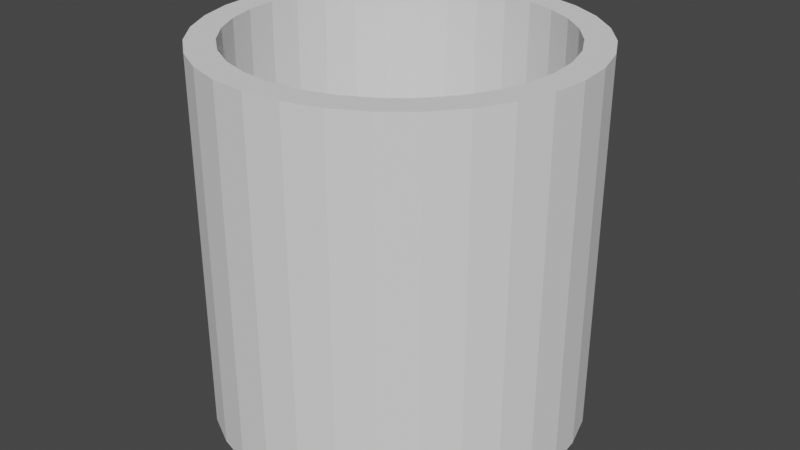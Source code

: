 # Source: cup.blend  (saved by Blender 2.93.20; exported with 4.5.12 LTS)
import bpy
from mathutils import Matrix  # noqa: F401  (used for matrix-valued properties, if any)

bpy.ops.wm.read_factory_settings(use_empty=True)
scene = bpy.context.scene
scene.name = 'Scene'

# ---- collections
col_collection = bpy.data.collections.new('Collection'); scene.collection.children.link(col_collection)

# ---- world
world_world = bpy.data.worlds.new('World'); scene.world = world_world
world_world.use_nodes = True; world_world.node_tree.nodes.clear()
_N = world_world.node_tree.nodes; _L = world_world.node_tree.links
n0 = _N.new('ShaderNodeOutputWorld'); n0.name = 'World Output'; n0.location = (300, 300)
n1 = _N.new('ShaderNodeBackground'); n1.name = 'Background'; n1.location = (10, 300)
n1.inputs[0].default_value = (0.05088, 0.05088, 0.05088, 1.0)
_L.new(n1.outputs[0], n0.inputs[0])
n0.is_active_output = True
world_world.color = (0.05088, 0.05088, 0.05088)
world_world.use_sun_shadow = False
world_world.sun_shadow_jitter_overblur = 0.0

# ---- meshes
me_cylinder = bpy.data.meshes.new('Cylinder')
me_cylinder.from_pydata([(0.0, 1.0, -1.0), (0.0, 1.0, 1.0), (0.1951, 0.9808, -1.0), (0.1951, 0.9808, 1.0), (0.3827, 0.9239, -1.0), (0.3827, 0.9239, 1.0), (0.5556, 0.8315, -1.0), (0.5556, 0.8315, 1.0), (0.7071, 0.7071, -1.0), (0.7071, 0.7071, 1.0), (0.8315, 0.5556, -1.0), (0.8315, 0.5556, 1.0), (0.9239, 0.3827, -1.0), (0.9239, 0.3827, 1.0), (0.9808, 0.1951, -1.0), (0.9808, 0.1951, 1.0), (1.0, -4.371e-08, -1.0), (1.0, -4.371e-08, 1.0), (0.9808, -0.1951, -1.0), (0.9808, -0.1951, 1.0), (0.9239, -0.3827, -1.0), (0.9239, -0.3827, 1.0), (0.8315, -0.5556, -1.0), (0.8315, -0.5556, 1.0), (0.7071, -0.7071, -1.0), (0.7071, -0.7071, 1.0), (0.5556, -0.8315, -1.0), (0.5556, -0.8315, 1.0), (0.3827, -0.9239, -1.0), (0.3827, -0.9239, 1.0), (0.1951, -0.9808, -1.0), (0.1951, -0.9808, 1.0), (-8.742e-08, -1.0, -1.0), (-8.742e-08, -1.0, 1.0), (-0.1951, -0.9808, -1.0), (-0.1951, -0.9808, 1.0), (-0.3827, -0.9239, -1.0), (-0.3827, -0.9239, 1.0), (-0.5556, -0.8315, -1.0), (-0.5556, -0.8315, 1.0), (-0.7071, -0.7071, -1.0), (-0.7071, -0.7071, 1.0), (-0.8315, -0.5556, -1.0), (-0.8315, -0.5556, 1.0), (-0.9239, -0.3827, -1.0), (-0.9239, -0.3827, 1.0), (-0.9808, -0.1951, -1.0), (-0.9808, -0.1951, 1.0), (-1.0, 1.192e-08, -1.0), (-1.0, 1.192e-08, 1.0), (-0.9808, 0.1951, -1.0), (-0.9808, 0.1951, 1.0), (-0.9239, 0.3827, -1.0), (-0.9239, 0.3827, 1.0), (-0.8315, 0.5556, -1.0), (-0.8315, 0.5556, 1.0), (-0.7071, 0.7071, -1.0), (-0.7071, 0.7071, 1.0), (-0.5556, 0.8315, -1.0), (-0.5556, 0.8315, 1.0), (-0.3827, 0.9239, -1.0), (-0.3827, 0.9239, 1.0), (-0.1951, 0.9808, -1.0), (-0.1951, 0.9808, 1.0), (0.0, 0.85, -0.7763), (0.1658, 0.8337, -0.7763), (0.3253, 0.7853, -0.7763), (0.4722, 0.7067, -0.7763), (0.601, 0.601, -0.7763), (0.7067, 0.4722, -0.7763), (0.7853, 0.3253, -0.7763), (0.8337, 0.1658, -0.7763), (0.85, -3.715e-08, -0.7763), (0.8337, -0.1658, -0.7763), (0.7853, -0.3253, -0.7763), (0.7067, -0.4722, -0.7763), (0.601, -0.601, -0.7763), (0.4722, -0.7067, -0.7763), (0.3253, -0.7853, -0.7763), (0.1658, -0.8337, -0.7763), (-7.431e-08, -0.85, -0.7763), (-0.1658, -0.8337, -0.7763), (-0.3253, -0.7853, -0.7763), (-0.4722, -0.7067, -0.7763), (-0.601, -0.601, -0.7763), (-0.7067, -0.4722, -0.7763), (-0.7853, -0.3253, -0.7763), (-0.8337, -0.1658, -0.7763), (-0.85, 1.014e-08, -0.7763), (-0.8337, 0.1658, -0.7763), (-0.7853, 0.3253, -0.7763), (-0.7067, 0.4722, -0.7763), (-0.601, 0.601, -0.7763), (-0.4722, 0.7067, -0.7763), (-0.3253, 0.7853, -0.7763), (-0.1658, 0.8337, -0.7763), (-0.7853, 0.3253, 1.0), (0.8337, -0.1658, 1.0), (-0.7067, 0.4722, 1.0), (0.7853, -0.3253, 1.0), (0.4722, 0.7067, 1.0), (0.601, 0.601, 1.0), (0.7853, 0.3253, 1.0), (0.8337, 0.1658, 1.0), (0.7067, -0.4722, 1.0), (0.7067, 0.4722, 1.0), (-0.601, 0.601, 1.0), (0.601, -0.601, 1.0), (-7.431e-08, -0.85, 1.0), (0.3253, -0.7853, 1.0), (-0.4722, 0.7067, 1.0), (0.4722, -0.7067, 1.0), (0.1658, -0.8337, 1.0), (-0.3253, 0.7853, 1.0), (-0.1658, -0.8337, 1.0), (-0.1658, 0.8337, 1.0), (0.0, 0.85, 1.0), (-0.3253, -0.7853, 1.0), (0.1658, 0.8337, 1.0), (0.3253, 0.7853, 1.0), (0.85, -3.715e-08, 1.0), (-0.4722, -0.7067, 1.0), (-0.8337, -0.1658, 1.0), (-0.7067, -0.4722, 1.0), (-0.7853, -0.3253, 1.0), (-0.601, -0.601, 1.0), (-0.85, 1.014e-08, 1.0), (-0.8337, 0.1658, 1.0)], [], [(0, 1, 3, 2), (2, 3, 5, 4), (4, 5, 7, 6), (6, 7, 9, 8), (8, 9, 11, 10), (10, 11, 13, 12), (12, 13, 15, 14), (14, 15, 17, 16), (16, 17, 19, 18), (18, 19, 21, 20), (20, 21, 23, 22), (22, 23, 25, 24), (24, 25, 27, 26), (26, 27, 29, 28), (28, 29, 31, 30), (30, 31, 33, 32), (32, 33, 35, 34), (34, 35, 37, 36), (36, 37, 39, 38), (38, 39, 41, 40), (40, 41, 43, 42), (42, 43, 45, 44), (44, 45, 47, 46), (46, 47, 49, 48), (48, 49, 51, 50), (50, 51, 53, 52), (52, 53, 55, 54), (54, 55, 57, 56), (56, 57, 59, 58), (58, 59, 61, 60), (107, 25, 23, 21, 19, 17, 15, 13, 11, 9, 7, 5, 3, 1, 63, 61, 59, 57, 55, 53, 96, 98, 106, 110, 113, 115, 116, 118, 119, 100, 101, 105, 102, 103, 120, 97, 99, 104), (53, 51, 49, 47, 45, 43, 41, 39, 37, 35, 33, 31, 29, 27, 25, 107, 111, 109, 112, 108, 114, 117, 121, 125, 123, 124, 122, 126, 127, 96), (60, 61, 63, 62), (62, 63, 1, 0), (2, 4, 6, 8, 10, 12, 14, 16, 18, 20, 22, 24, 26, 28, 30, 32, 34, 36, 38, 40, 42, 44, 46, 48, 50, 52, 54, 56, 58, 60, 62, 0), (116, 64, 65, 118), (118, 65, 66, 119), (119, 66, 67, 100), (100, 67, 68, 101), (68, 69, 105, 101), (69, 70, 102, 105), (70, 71, 103, 102), (71, 72, 120, 103), (72, 73, 97, 120), (73, 74, 99, 97), (74, 75, 104, 99), (75, 76, 107, 104), (76, 77, 111, 107), (77, 78, 109, 111), (78, 79, 112, 109), (79, 80, 108, 112), (80, 81, 114, 108), (81, 82, 117, 114), (82, 83, 121, 117), (83, 84, 125, 121), (125, 84, 85, 123), (123, 85, 86, 124), (124, 86, 87, 122), (122, 87, 88, 126), (126, 88, 89, 127), (127, 89, 90, 96), (96, 90, 91, 98), (98, 91, 92, 106), (106, 92, 93, 110), (110, 93, 94, 113), (113, 94, 95, 115), (115, 95, 64, 116), (90, 89, 88, 87, 86, 85, 84, 83, 82, 81, 80, 79, 78, 77, 76, 75, 74, 73, 72, 71, 70, 69, 68, 67, 66, 65, 64, 95, 94, 93, 92, 91)])
_uv = me_cylinder.uv_layers.new(name='UVMap')
_uv.uv.foreach_set('vector', [1.0, 0.5, 1.0, 1.0, 0.9688, 1.0, 0.9688, 0.5, 0.9688, 0.5, 0.9688, 1.0, 0.9375, 1.0, 0.9375, 0.5, 0.9375, 0.5, 0.9375, 1.0, 0.9062, 1.0, 0.9062, 0.5, 0.9062, 0.5, 0.9062, 1.0, 0.875, 1.0, 0.875, 0.5, 0.875, 0.5, 0.875, 1.0, 0.8438, 1.0, 0.8438, 0.5, 0.8438, 0.5, 0.8438, 1.0, 0.8125, 1.0, 0.8125, 0.5, 0.8125, 0.5, 0.8125, 1.0, 0.7812, 1.0, 0.7812, 0.5, 0.7812, 0.5, 0.7812, 1.0, 0.75, 1.0, 0.75, 0.5, 0.75, 0.5, 0.75, 1.0, 0.7188, 1.0, 0.7188, 0.5, 0.7188, 0.5, 0.7188, 1.0, 0.6875, 1.0, 0.6875, 0.5, 0.6875, 0.5, 0.6875, 1.0, 0.6562, 1.0, 0.6562, 0.5, 0.6562, 0.5, 0.6562, 1.0, 0.625, 1.0, 0.625, 0.5, 0.625, 0.5, 0.625, 1.0, 0.5938, 1.0, 0.5938, 0.5, 0.5938, 0.5, 0.5938, 1.0, 0.5625, 1.0, 0.5625, 0.5, 0.5625, 0.5, 0.5625, 1.0, 0.5312, 1.0, 0.5312, 0.5, 0.5312, 0.5, 0.5312, 1.0, 0.5, 1.0, 0.5, 0.5, 0.5, 0.5, 0.5, 1.0, 0.4688, 1.0, 0.4688, 0.5, 0.4688, 0.5, 0.4688, 1.0, 0.4375, 1.0, 0.4375, 0.5, 0.4375, 0.5, 0.4375, 1.0, 0.4062, 1.0, 0.4062, 0.5, 0.4062, 0.5, 0.4062, 1.0, 0.375, 1.0, 0.375, 0.5, 0.375, 0.5, 0.375, 1.0, 0.3438, 1.0, 0.3438, 0.5, 0.3438, 0.5, 0.3438, 1.0, 0.3125, 1.0, 0.3125, 0.5, 0.3125, 0.5, 0.3125, 1.0, 0.2812, 1.0, 0.2812, 0.5, 0.2812, 0.5, 0.2812, 1.0, 0.25, 1.0, 0.25, 0.5, 0.25, 0.5, 0.25, 1.0, 0.2188, 1.0, 0.2188, 0.5, 0.2188, 0.5, 0.2188, 1.0, 0.1875, 1.0, 0.1875, 0.5, 0.1875, 0.5, 0.1875, 1.0, 0.1562, 1.0, 0.1562, 0.5, 0.1562, 0.5, 0.1562, 1.0, 0.125, 1.0, 0.125, 0.5, 0.125, 0.5, 0.125, 1.0, 0.09375, 1.0, 0.09375, 0.5, 0.09375, 0.5, 0.09375, 1.0, 0.0625, 1.0, 0.0625, 0.5, 0.3942, 0.1058, 0.4197, 0.08029, 0.4496, 0.1167, 0.4717, 0.1582, 0.4854, 0.2032, 0.49, 0.25, 0.4854, 0.2968, 0.4717, 0.3418, 0.4496, 0.3833, 0.4197, 0.4197, 0.3833, 0.4496, 0.3418, 0.4717, 0.2968, 0.4854, 0.25, 0.49, 0.2032, 0.4854, 0.1582, 0.4717, 0.1167, 0.4496, 0.08029, 0.4197, 0.05045, 0.3833, 0.02827, 0.3418, 0.06153, 0.3281, 0.08038, 0.3633, 0.1058, 0.3942, 0.1367, 0.4196, 0.1719, 0.4385, 0.2102, 0.4501, 0.25, 0.454, 0.2898, 0.4501, 0.3281, 0.4385, 0.3633, 0.4196, 0.3942, 0.3942, 0.4196, 0.3633, 0.4385, 0.3281, 0.4501, 0.2898, 0.454, 0.25, 0.4501, 0.2102, 0.4385, 0.1719, 0.4196, 0.1367, 0.02827, 0.3418, 0.01461, 0.2968, 0.01, 0.25, 0.01461, 0.2032, 0.02827, 0.1582, 0.05045, 0.1167, 0.08029, 0.08029, 0.1167, 0.05045, 0.1582, 0.02827, 0.2032, 0.01461, 0.25, 0.01, 0.2968, 0.01461, 0.3418, 0.02827, 0.3833, 0.05045, 0.4197, 0.08029, 0.3942, 0.1058, 0.3633, 0.08038, 0.3281, 0.06153, 0.2898, 0.04992, 0.25, 0.046, 0.2102, 0.04992, 0.1719, 0.06153, 0.1367, 0.08038, 0.1058, 0.1058, 0.08038, 0.1367, 0.06153, 0.1719, 0.04992, 0.2102, 0.046, 0.25, 0.04992, 0.2898, 0.06153, 0.3281, 0.0625, 0.5, 0.0625, 1.0, 0.03125, 1.0, 0.03125, 0.5, 0.03125, 0.5, 0.03125, 1.0, 0.0, 1.0, 0.0, 0.5, 0.7968, 0.4854, 0.8418, 0.4717, 0.8833, 0.4496, 0.9197, 0.4197, 0.9496, 0.3833, 0.9717, 0.3418, 0.9854, 0.2968, 0.99, 0.25, 0.9854, 0.2032, 0.9717, 0.1582, 0.9496, 0.1167, 0.9197, 0.08029, 0.8833, 0.05045, 0.8418, 0.02827, 0.7968, 0.01461, 0.75, 0.01, 0.7032, 0.01461, 0.6582, 0.02827, 0.6167, 0.05045, 0.5803, 0.08029, 0.5504, 0.1167, 0.5283, 0.1582, 0.5146, 0.2032, 0.51, 0.25, 0.5146, 0.2968, 0.5283, 0.3418, 0.5504, 0.3833, 0.5803, 0.4197, 0.6167, 0.4496, 0.6582, 0.4717, 0.7032, 0.4854, 0.75, 0.49, 1.0, 0.9441, 1.0, 0.5, 0.9688, 0.5, 0.9688, 0.9441, 0.9688, 0.9441, 0.9688, 0.5, 0.9375, 0.5, 0.9375, 0.9441, 0.9375, 0.9441, 0.9375, 0.5, 0.9062, 0.5, 0.9062, 0.9441, 0.9062, 0.9441, 0.9062, 0.5, 0.875, 0.5, 0.875, 0.9441, 0.875, 0.5, 0.8438, 0.5, 0.8438, 0.9441, 0.875, 0.9441, 0.8438, 0.5, 0.8125, 0.5, 0.8125, 0.9441, 0.8438, 0.9441, 0.8125, 0.5, 0.7812, 0.5, 0.7812, 0.9441, 0.8125, 0.9441, 0.7812, 0.5, 0.75, 0.5, 0.75, 0.9441, 0.7812, 0.9441, 0.75, 0.5, 0.7188, 0.5, 0.7188, 0.9441, 0.75, 0.9441, 0.7188, 0.5, 0.6875, 0.5, 0.6875, 0.9441, 0.7188, 0.9441, 0.6875, 0.5, 0.6562, 0.5, 0.6562, 0.9441, 0.6875, 0.9441, 0.6562, 0.5, 0.625, 0.5, 0.625, 0.9441, 0.6562, 0.9441, 0.625, 0.5, 0.5938, 0.5, 0.5938, 0.9441, 0.625, 0.9441, 0.5938, 0.5, 0.5625, 0.5, 0.5625, 0.9441, 0.5938, 0.9441, 0.5625, 0.5, 0.5312, 0.5, 0.5312, 0.9441, 0.5625, 0.9441, 0.5312, 0.5, 0.5, 0.5, 0.5, 0.9441, 0.5312, 0.9441, 0.5, 0.5, 0.4688, 0.5, 0.4688, 0.9441, 0.5, 0.9441, 0.4688, 0.5, 0.4375, 0.5, 0.4375, 0.9441, 0.4688, 0.9441, 0.4375, 0.5, 0.4062, 0.5, 0.4062, 0.9441, 0.4375, 0.9441, 0.4062, 0.5, 0.375, 0.5, 0.375, 0.9441, 0.4062, 0.9441, 0.375, 0.9441, 0.375, 0.5, 0.3438, 0.5, 0.3438, 0.9441, 0.3438, 0.9441, 0.3438, 0.5, 0.3125, 0.5, 0.3125, 0.9441, 0.3125, 0.9441, 0.3125, 0.5, 0.2812, 0.5, 0.2812, 0.9441, 0.2812, 0.9441, 0.2812, 0.5, 0.25, 0.5, 0.25, 0.9441, 0.25, 0.9441, 0.25, 0.5, 0.2188, 0.5, 0.2188, 0.9441, 0.2188, 0.9441, 0.2188, 0.5, 0.1875, 0.5, 0.1875, 0.9441, 0.1875, 0.9441, 0.1875, 0.5, 0.1562, 0.5, 0.1562, 0.9441, 0.1562, 0.9441, 0.1562, 0.5, 0.125, 0.5, 0.125, 0.9441, 0.125, 0.9441, 0.125, 0.5, 0.09375, 0.5, 0.09375, 0.9441, 0.09375, 0.9441, 0.09375, 0.5, 0.0625, 0.5, 0.0625, 0.9441, 0.0625, 0.9441, 0.0625, 0.5, 0.03125, 0.5, 0.03125, 0.9441, 0.03125, 0.9441, 0.03125, 0.5, 0.0, 0.5, 0.0, 0.9441, 0.5283, 0.3418, 0.5146, 0.2968, 0.51, 0.25, 0.5146, 0.2032, 0.5283, 0.1582, 0.5504, 0.1167, 0.5803, 0.08029, 0.6167, 0.05045, 0.6582, 0.02827, 0.7032, 0.01461, 0.75, 0.01, 0.7968, 0.01461, 0.8418, 0.02827, 0.8833, 0.05045, 0.9197, 0.08029, 0.9496, 0.1167, 0.9717, 0.1582, 0.9854, 0.2032, 0.99, 0.25, 0.9854, 0.2968, 0.9717, 0.3418, 0.9496, 0.3833, 0.9197, 0.4197, 0.8833, 0.4496, 0.8418, 0.4717, 0.7968, 0.4854, 0.75, 0.49, 0.7032, 0.4854, 0.6582, 0.4717, 0.6167, 0.4496, 0.5803, 0.4197, 0.5504, 0.3833])
me_cylinder.use_remesh_fix_poles = True
me_cylinder.use_remesh_preserve_attributes = False
me_cylinder.update()

# ---- objects
ob_cylinder = bpy.data.objects.new('Cylinder', me_cylinder)

# ---- transforms, parenting, visibility, modifiers, constraints
ob_cylinder.location = (0.0, 0.0, 1.006)

# ---- collection membership
col_collection.objects.link(ob_cylinder)

# ---- scene / render settings (as saved in the file)
scene.frame_start = 1; scene.frame_end = 250; scene.frame_set(1)
scene.render.engine = 'BLENDER_EEVEE_NEXT'
scene.cycles.use_denoising = False
scene.cycles.samples = 128
scene.cycles.sampling_pattern = 'TABULATED_SOBOL'
scene.cycles.use_adaptive_sampling = False
scene.cycles.use_light_tree = False
scene.view_settings.view_transform = 'Filmic'
bpy.context.view_layer.update()

# ---- added for rendering (the .blend has no active camera and no usable light): camera, sun
cam_auto = bpy.data.cameras.new('AutoCamera')
cam_auto.lens = 50.0
cam_auto.sensor_width = 36.0
cam_auto.clip_end = 1000.0
ob_auto_camera = bpy.data.objects.new('AutoCamera', cam_auto)
scene.collection.objects.link(ob_auto_camera)
ob_auto_camera.location = (3.20507, -3.84609, 3.56973)
ob_auto_camera.rotation_euler = (1.09748, -7.21219e-08, 0.694738)
scene.camera = ob_auto_camera
light_auto_sun = bpy.data.lights.new('AutoSun', 'SUN')
light_auto_sun.energy = 3.0
light_auto_sun.angle = 0.0523599
ob_auto_sun = bpy.data.objects.new('AutoSun', light_auto_sun)
scene.collection.objects.link(ob_auto_sun)
ob_auto_sun.rotation_euler = (0.872665, 0.174533, 0.523599)
bpy.context.view_layer.update()
